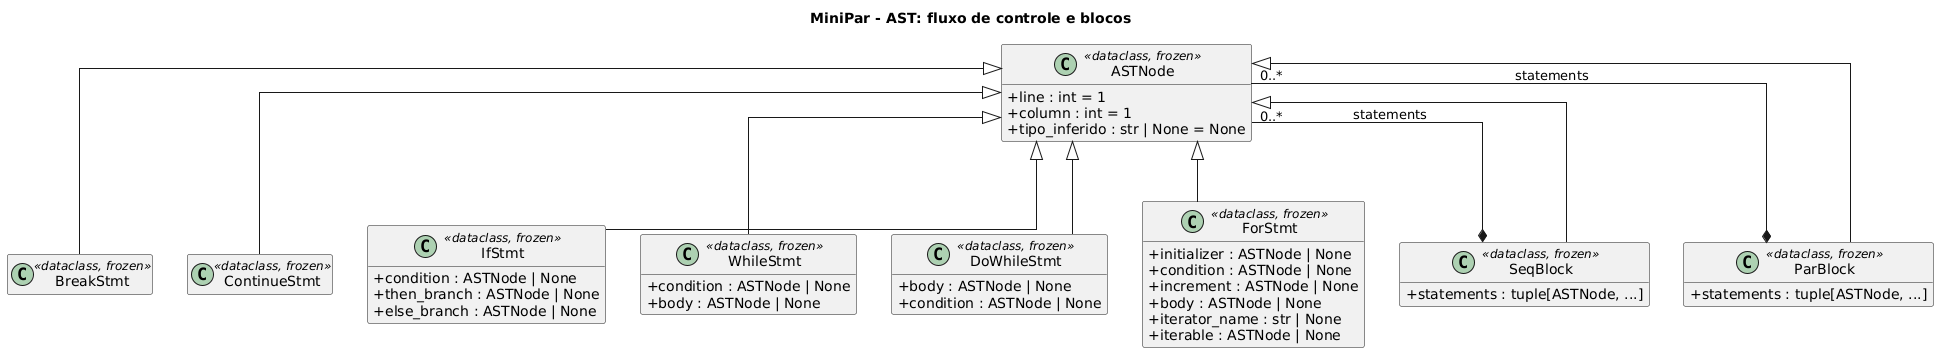

The diagram above was rendered by PlantUML. Its source (embedded in the PNG):
@startuml ast_fluxo
title MiniPar - AST: fluxo de controle e blocos

skinparam classAttributeIconSize 0
skinparam shadowing false
skinparam linetype ortho
skinparam packageStyle rectangle
hide empty members

class ASTNode <<dataclass, frozen>> {
  +line : int = 1
  +column : int = 1
  +tipo_inferido : str | None = None
}
class BreakStmt <<dataclass, frozen>>
class ContinueStmt <<dataclass, frozen>>
class IfStmt <<dataclass, frozen>> {
  +condition : ASTNode | None
  +then_branch : ASTNode | None
  +else_branch : ASTNode | None
}
class WhileStmt <<dataclass, frozen>> {
  +condition : ASTNode | None
  +body : ASTNode | None
}
class DoWhileStmt <<dataclass, frozen>> {
  +body : ASTNode | None
  +condition : ASTNode | None
}
class ForStmt <<dataclass, frozen>> {
  +initializer : ASTNode | None
  +condition : ASTNode | None
  +increment : ASTNode | None
  +body : ASTNode | None
  +iterator_name : str | None
  +iterable : ASTNode | None
}
class SeqBlock <<dataclass, frozen>> {
  +statements : tuple[ASTNode, ...]
}
class ParBlock <<dataclass, frozen>> {
  +statements : tuple[ASTNode, ...]
}

ASTNode <|-- BreakStmt
ASTNode <|-- ContinueStmt
ASTNode <|-- IfStmt
ASTNode <|-- WhileStmt
ASTNode <|-- DoWhileStmt
ASTNode <|-- ForStmt
ASTNode <|-- SeqBlock
ASTNode <|-- ParBlock

SeqBlock *-- "0..*" ASTNode : statements
ParBlock *-- "0..*" ASTNode : statements
@enduml